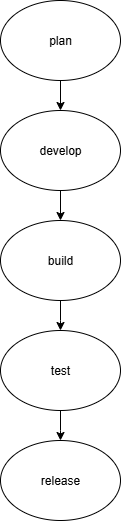

The diagram above was exported from draw.io. Its source (the exported page's mxGraphModel, read from the mxfile embedded in the PNG):
<mxGraphModel dx="1042" dy="562" grid="1" gridSize="10" guides="1" tooltips="1" connect="1" arrows="1" fold="1" page="1" pageScale="1" pageWidth="827" pageHeight="1169" math="0" shadow="0">
  <root>
    <mxCell id="0" />
    <mxCell id="1" parent="0" />
    <mxCell id="LNxbvpxDjDbJCbowZlk--1" value="plan" style="ellipse;whiteSpace=wrap;html=1;" vertex="1" parent="1">
      <mxGeometry x="354" y="20" width="120" height="80" as="geometry" />
    </mxCell>
    <mxCell id="LNxbvpxDjDbJCbowZlk--2" value="" style="endArrow=classic;html=1;rounded=0;exitX=0.5;exitY=1;exitDx=0;exitDy=0;" edge="1" parent="1" source="LNxbvpxDjDbJCbowZlk--1" target="LNxbvpxDjDbJCbowZlk--3">
      <mxGeometry width="50" height="50" relative="1" as="geometry">
        <mxPoint x="390" y="320" as="sourcePoint" />
        <mxPoint x="414" y="140" as="targetPoint" />
      </mxGeometry>
    </mxCell>
    <mxCell id="LNxbvpxDjDbJCbowZlk--6" style="edgeStyle=orthogonalEdgeStyle;rounded=0;orthogonalLoop=1;jettySize=auto;html=1;exitX=0.5;exitY=1;exitDx=0;exitDy=0;" edge="1" parent="1" source="LNxbvpxDjDbJCbowZlk--3">
      <mxGeometry relative="1" as="geometry">
        <mxPoint x="414" y="240" as="targetPoint" />
      </mxGeometry>
    </mxCell>
    <mxCell id="LNxbvpxDjDbJCbowZlk--3" value="develop" style="ellipse;whiteSpace=wrap;html=1;" vertex="1" parent="1">
      <mxGeometry x="354" y="130" width="120" height="80" as="geometry" />
    </mxCell>
    <mxCell id="LNxbvpxDjDbJCbowZlk--8" style="edgeStyle=orthogonalEdgeStyle;rounded=0;orthogonalLoop=1;jettySize=auto;html=1;" edge="1" parent="1" source="LNxbvpxDjDbJCbowZlk--7">
      <mxGeometry relative="1" as="geometry">
        <mxPoint x="414" y="350" as="targetPoint" />
      </mxGeometry>
    </mxCell>
    <mxCell id="LNxbvpxDjDbJCbowZlk--7" value="build" style="ellipse;whiteSpace=wrap;html=1;" vertex="1" parent="1">
      <mxGeometry x="354" y="240" width="120" height="80" as="geometry" />
    </mxCell>
    <mxCell id="LNxbvpxDjDbJCbowZlk--10" style="edgeStyle=orthogonalEdgeStyle;rounded=0;orthogonalLoop=1;jettySize=auto;html=1;" edge="1" parent="1" source="LNxbvpxDjDbJCbowZlk--9">
      <mxGeometry relative="1" as="geometry">
        <mxPoint x="414" y="460" as="targetPoint" />
      </mxGeometry>
    </mxCell>
    <mxCell id="LNxbvpxDjDbJCbowZlk--9" value="test" style="ellipse;whiteSpace=wrap;html=1;" vertex="1" parent="1">
      <mxGeometry x="354" y="350" width="120" height="80" as="geometry" />
    </mxCell>
    <mxCell id="LNxbvpxDjDbJCbowZlk--11" value="release" style="ellipse;whiteSpace=wrap;html=1;" vertex="1" parent="1">
      <mxGeometry x="354" y="460" width="120" height="80" as="geometry" />
    </mxCell>
  </root>
</mxGraphModel>